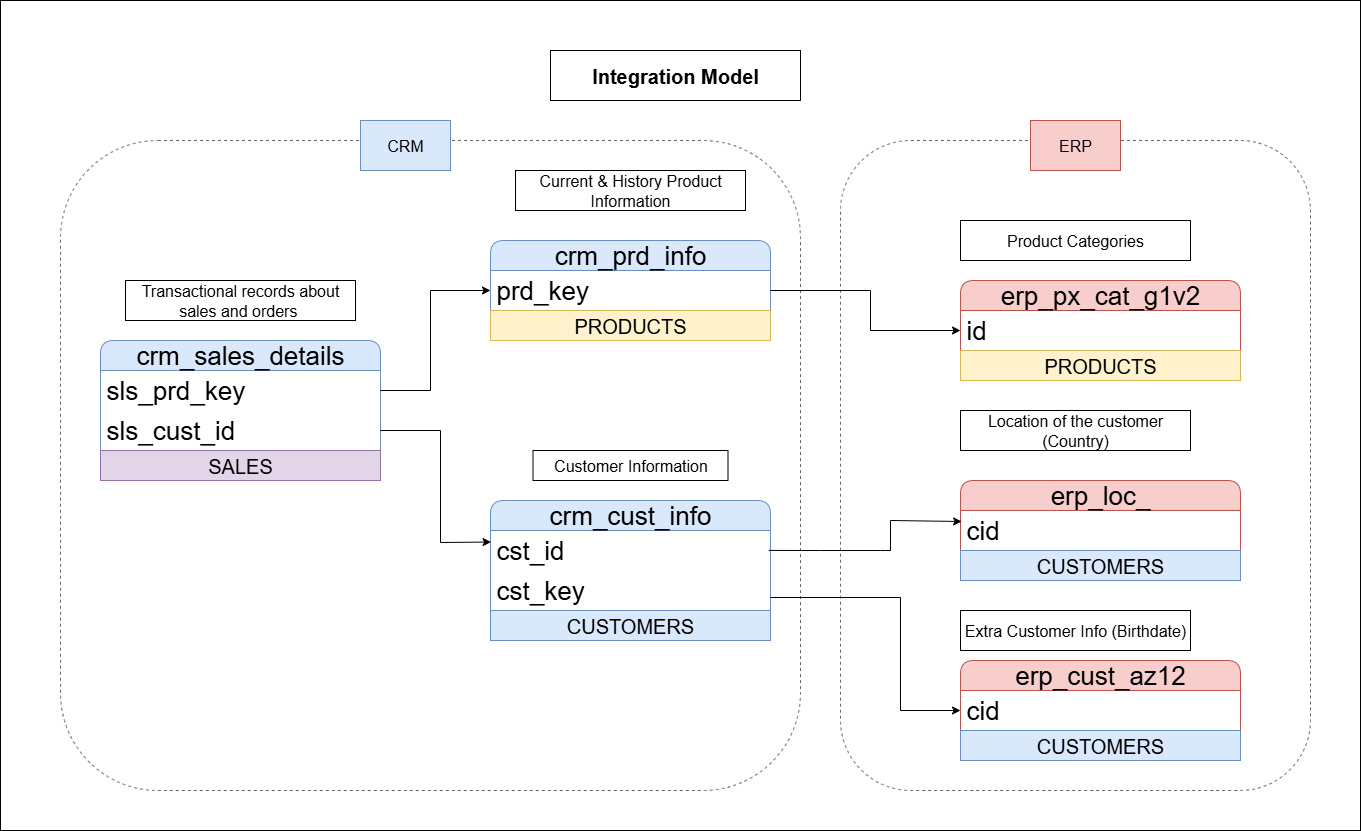

The diagram above was exported from draw.io. Its source (the exported page's mxGraphModel, read from the mxfile embedded in the PNG):
<mxGraphModel dx="3282" dy="3315" grid="1" gridSize="10" guides="1" tooltips="1" connect="1" arrows="1" fold="1" page="1" pageScale="1" pageWidth="1654" pageHeight="2336" math="0" shadow="0">
  <root>
    <mxCell id="0" />
    <mxCell id="1" parent="0" />
    <mxCell id="XMwEE7UZdLlL7Bq3EQWe-47" value="" style="rounded=0;whiteSpace=wrap;html=1;fillColor=none;" vertex="1" parent="1">
      <mxGeometry x="-440" y="-40" width="1360" height="830" as="geometry" />
    </mxCell>
    <mxCell id="XMwEE7UZdLlL7Bq3EQWe-38" value="" style="rounded=1;whiteSpace=wrap;html=1;fillColor=none;fontColor=#333333;strokeColor=#666666;dashed=1;" vertex="1" parent="1">
      <mxGeometry x="400" y="100" width="470" height="650" as="geometry" />
    </mxCell>
    <mxCell id="XMwEE7UZdLlL7Bq3EQWe-39" value="" style="rounded=1;whiteSpace=wrap;html=1;fillColor=none;fontColor=#333333;strokeColor=#666666;dashed=1;" vertex="1" parent="1">
      <mxGeometry x="-380" y="100" width="740" height="650" as="geometry" />
    </mxCell>
    <mxCell id="XMwEE7UZdLlL7Bq3EQWe-1" value="crm_cust_info" style="swimlane;fontStyle=0;childLayout=stackLayout;horizontal=1;startSize=30;horizontalStack=0;resizeParent=1;resizeParentMax=0;resizeLast=0;collapsible=1;marginBottom=0;whiteSpace=wrap;html=1;rounded=1;fillColor=#dae8fc;strokeColor=#6c8ebf;fontSize=26;" vertex="1" parent="1">
      <mxGeometry x="50" y="460" width="280" height="140" as="geometry" />
    </mxCell>
    <mxCell id="XMwEE7UZdLlL7Bq3EQWe-2" value="cst_id" style="text;strokeColor=none;fillColor=none;align=left;verticalAlign=middle;spacingLeft=4;spacingRight=4;overflow=hidden;points=[[0,0.5],[1,0.5]];portConstraint=eastwest;rotatable=0;whiteSpace=wrap;html=1;fontSize=26;" vertex="1" parent="XMwEE7UZdLlL7Bq3EQWe-1">
      <mxGeometry y="30" width="280" height="40" as="geometry" />
    </mxCell>
    <mxCell id="XMwEE7UZdLlL7Bq3EQWe-27" value="cst_key" style="text;strokeColor=none;fillColor=none;align=left;verticalAlign=middle;spacingLeft=4;spacingRight=4;overflow=hidden;points=[[0,0.5],[1,0.5]];portConstraint=eastwest;rotatable=0;whiteSpace=wrap;html=1;fontSize=26;" vertex="1" parent="XMwEE7UZdLlL7Bq3EQWe-1">
      <mxGeometry y="70" width="280" height="40" as="geometry" />
    </mxCell>
    <mxCell id="XMwEE7UZdLlL7Bq3EQWe-43" value="&lt;font style=&quot;font-size: 20px;&quot;&gt;CUSTOMERS&lt;/font&gt;" style="text;html=1;strokeColor=#6c8ebf;fillColor=#dae8fc;align=center;verticalAlign=middle;whiteSpace=wrap;overflow=hidden;" vertex="1" parent="XMwEE7UZdLlL7Bq3EQWe-1">
      <mxGeometry y="110" width="280" height="30" as="geometry" />
    </mxCell>
    <mxCell id="XMwEE7UZdLlL7Bq3EQWe-5" value="&lt;font style=&quot;font-size: 16px;&quot;&gt;Customer Information&lt;/font&gt;" style="rounded=0;whiteSpace=wrap;html=1;" vertex="1" parent="1">
      <mxGeometry x="92.5" y="410" width="195" height="30" as="geometry" />
    </mxCell>
    <mxCell id="XMwEE7UZdLlL7Bq3EQWe-6" value="&lt;b&gt;&lt;font style=&quot;font-size: 20px;&quot;&gt;Integration Model&lt;/font&gt;&lt;/b&gt;" style="rounded=0;whiteSpace=wrap;html=1;" vertex="1" parent="1">
      <mxGeometry x="110" y="10" width="250" height="50" as="geometry" />
    </mxCell>
    <mxCell id="XMwEE7UZdLlL7Bq3EQWe-7" value="crm_prd_info" style="swimlane;fontStyle=0;childLayout=stackLayout;horizontal=1;startSize=30;horizontalStack=0;resizeParent=1;resizeParentMax=0;resizeLast=0;collapsible=1;marginBottom=0;whiteSpace=wrap;html=1;rounded=1;fillColor=#dae8fc;strokeColor=#6c8ebf;fontSize=26;" vertex="1" parent="1">
      <mxGeometry x="50" y="200" width="280" height="100" as="geometry" />
    </mxCell>
    <mxCell id="XMwEE7UZdLlL7Bq3EQWe-14" value="prd_key" style="text;strokeColor=none;fillColor=none;align=left;verticalAlign=middle;spacingLeft=4;spacingRight=4;overflow=hidden;points=[[0,0.5],[1,0.5]];portConstraint=eastwest;rotatable=0;whiteSpace=wrap;html=1;fontSize=26;" vertex="1" parent="XMwEE7UZdLlL7Bq3EQWe-7">
      <mxGeometry y="30" width="280" height="40" as="geometry" />
    </mxCell>
    <mxCell id="XMwEE7UZdLlL7Bq3EQWe-37" value="&lt;font style=&quot;font-size: 20px;&quot;&gt;PRODUCTS&lt;/font&gt;" style="text;html=1;strokeColor=#d6b656;fillColor=#fff2cc;align=center;verticalAlign=middle;whiteSpace=wrap;overflow=hidden;" vertex="1" parent="XMwEE7UZdLlL7Bq3EQWe-7">
      <mxGeometry y="70" width="280" height="30" as="geometry" />
    </mxCell>
    <mxCell id="XMwEE7UZdLlL7Bq3EQWe-9" value="&lt;font style=&quot;font-size: 16px;&quot;&gt;Current &amp;amp; History Product Information&lt;/font&gt;" style="rounded=0;whiteSpace=wrap;html=1;" vertex="1" parent="1">
      <mxGeometry x="75" y="130" width="230" height="40" as="geometry" />
    </mxCell>
    <mxCell id="XMwEE7UZdLlL7Bq3EQWe-10" value="crm_sales_details" style="swimlane;fontStyle=0;childLayout=stackLayout;horizontal=1;startSize=30;horizontalStack=0;resizeParent=1;resizeParentMax=0;resizeLast=0;collapsible=1;marginBottom=0;whiteSpace=wrap;html=1;rounded=1;fillColor=#dae8fc;strokeColor=#6c8ebf;fontSize=26;" vertex="1" parent="1">
      <mxGeometry x="-340" y="300" width="280" height="140" as="geometry" />
    </mxCell>
    <mxCell id="XMwEE7UZdLlL7Bq3EQWe-11" value="sls_prd_key" style="text;strokeColor=none;fillColor=none;align=left;verticalAlign=middle;spacingLeft=4;spacingRight=4;overflow=hidden;points=[[0,0.5],[1,0.5]];portConstraint=eastwest;rotatable=0;whiteSpace=wrap;html=1;fontSize=26;" vertex="1" parent="XMwEE7UZdLlL7Bq3EQWe-10">
      <mxGeometry y="30" width="280" height="40" as="geometry" />
    </mxCell>
    <mxCell id="XMwEE7UZdLlL7Bq3EQWe-13" value="sls_cust_id" style="text;strokeColor=none;fillColor=none;align=left;verticalAlign=middle;spacingLeft=4;spacingRight=4;overflow=hidden;points=[[0,0.5],[1,0.5]];portConstraint=eastwest;rotatable=0;whiteSpace=wrap;html=1;fontSize=26;" vertex="1" parent="XMwEE7UZdLlL7Bq3EQWe-10">
      <mxGeometry y="70" width="280" height="40" as="geometry" />
    </mxCell>
    <mxCell id="XMwEE7UZdLlL7Bq3EQWe-46" value="&lt;font style=&quot;font-size: 20px;&quot;&gt;SALES&lt;/font&gt;" style="text;html=1;strokeColor=#9673a6;fillColor=#e1d5e7;align=center;verticalAlign=middle;whiteSpace=wrap;overflow=hidden;" vertex="1" parent="XMwEE7UZdLlL7Bq3EQWe-10">
      <mxGeometry y="110" width="280" height="30" as="geometry" />
    </mxCell>
    <mxCell id="XMwEE7UZdLlL7Bq3EQWe-12" value="&lt;font style=&quot;font-size: 16px;&quot;&gt;Transactional records about sales and orders&amp;nbsp;&lt;/font&gt;" style="rounded=0;whiteSpace=wrap;html=1;" vertex="1" parent="1">
      <mxGeometry x="-315" y="240" width="230" height="40" as="geometry" />
    </mxCell>
    <mxCell id="XMwEE7UZdLlL7Bq3EQWe-19" style="edgeStyle=none;rounded=0;orthogonalLoop=1;jettySize=auto;html=1;entryX=0;entryY=0.5;entryDx=0;entryDy=0;" edge="1" parent="1" source="XMwEE7UZdLlL7Bq3EQWe-11" target="XMwEE7UZdLlL7Bq3EQWe-14">
      <mxGeometry relative="1" as="geometry">
        <mxPoint x="-10" y="350" as="targetPoint" />
        <Array as="points">
          <mxPoint x="-10" y="350" />
          <mxPoint x="-10" y="250" />
        </Array>
      </mxGeometry>
    </mxCell>
    <mxCell id="XMwEE7UZdLlL7Bq3EQWe-20" style="edgeStyle=none;rounded=0;orthogonalLoop=1;jettySize=auto;html=1;entryX=0.002;entryY=0.288;entryDx=0;entryDy=0;entryPerimeter=0;" edge="1" parent="1" source="XMwEE7UZdLlL7Bq3EQWe-13" target="XMwEE7UZdLlL7Bq3EQWe-2">
      <mxGeometry relative="1" as="geometry">
        <Array as="points">
          <mxPoint y="390" />
          <mxPoint y="502" />
        </Array>
      </mxGeometry>
    </mxCell>
    <mxCell id="XMwEE7UZdLlL7Bq3EQWe-21" value="erp_cust_az12" style="swimlane;fontStyle=0;childLayout=stackLayout;horizontal=1;startSize=30;horizontalStack=0;resizeParent=1;resizeParentMax=0;resizeLast=0;collapsible=1;marginBottom=0;whiteSpace=wrap;html=1;rounded=1;fillColor=#f8cecc;strokeColor=#b85450;fontSize=26;" vertex="1" parent="1">
      <mxGeometry x="520" y="620" width="280" height="100" as="geometry" />
    </mxCell>
    <mxCell id="XMwEE7UZdLlL7Bq3EQWe-22" value="cid" style="text;strokeColor=none;fillColor=none;align=left;verticalAlign=middle;spacingLeft=4;spacingRight=4;overflow=hidden;points=[[0,0.5],[1,0.5]];portConstraint=eastwest;rotatable=0;whiteSpace=wrap;html=1;fontSize=26;" vertex="1" parent="XMwEE7UZdLlL7Bq3EQWe-21">
      <mxGeometry y="30" width="280" height="40" as="geometry" />
    </mxCell>
    <mxCell id="XMwEE7UZdLlL7Bq3EQWe-44" value="&lt;font style=&quot;font-size: 20px;&quot;&gt;CUSTOMERS&lt;/font&gt;" style="text;html=1;strokeColor=#6c8ebf;fillColor=#dae8fc;align=center;verticalAlign=middle;whiteSpace=wrap;overflow=hidden;" vertex="1" parent="XMwEE7UZdLlL7Bq3EQWe-21">
      <mxGeometry y="70" width="280" height="30" as="geometry" />
    </mxCell>
    <mxCell id="XMwEE7UZdLlL7Bq3EQWe-23" value="&lt;font style=&quot;font-size: 16px;&quot;&gt;Extra Customer Info (Birthdate)&lt;/font&gt;" style="rounded=0;whiteSpace=wrap;html=1;" vertex="1" parent="1">
      <mxGeometry x="520" y="570" width="230" height="40" as="geometry" />
    </mxCell>
    <mxCell id="XMwEE7UZdLlL7Bq3EQWe-24" value="erp_loc_" style="swimlane;fontStyle=0;childLayout=stackLayout;horizontal=1;startSize=30;horizontalStack=0;resizeParent=1;resizeParentMax=0;resizeLast=0;collapsible=1;marginBottom=0;whiteSpace=wrap;html=1;rounded=1;fillColor=#f8cecc;strokeColor=#b85450;fontSize=26;" vertex="1" parent="1">
      <mxGeometry x="520" y="440" width="280" height="100" as="geometry" />
    </mxCell>
    <mxCell id="XMwEE7UZdLlL7Bq3EQWe-25" value="cid" style="text;strokeColor=none;fillColor=none;align=left;verticalAlign=middle;spacingLeft=4;spacingRight=4;overflow=hidden;points=[[0,0.5],[1,0.5]];portConstraint=eastwest;rotatable=0;whiteSpace=wrap;html=1;fontSize=26;" vertex="1" parent="XMwEE7UZdLlL7Bq3EQWe-24">
      <mxGeometry y="30" width="280" height="40" as="geometry" />
    </mxCell>
    <mxCell id="XMwEE7UZdLlL7Bq3EQWe-45" value="&lt;font style=&quot;font-size: 20px;&quot;&gt;CUSTOMERS&lt;/font&gt;" style="text;html=1;strokeColor=#6c8ebf;fillColor=#dae8fc;align=center;verticalAlign=middle;whiteSpace=wrap;overflow=hidden;" vertex="1" parent="XMwEE7UZdLlL7Bq3EQWe-24">
      <mxGeometry y="70" width="280" height="30" as="geometry" />
    </mxCell>
    <mxCell id="XMwEE7UZdLlL7Bq3EQWe-26" value="&lt;font style=&quot;font-size: 16px;&quot;&gt;Location of the customer (Country)&lt;/font&gt;" style="rounded=0;whiteSpace=wrap;html=1;" vertex="1" parent="1">
      <mxGeometry x="520" y="370" width="230" height="40" as="geometry" />
    </mxCell>
    <mxCell id="XMwEE7UZdLlL7Bq3EQWe-28" style="edgeStyle=none;rounded=0;orthogonalLoop=1;jettySize=auto;html=1;entryX=0.004;entryY=0.275;entryDx=0;entryDy=0;exitX=0.994;exitY=0.248;exitDx=0;exitDy=0;exitPerimeter=0;entryPerimeter=0;" edge="1" parent="1" target="XMwEE7UZdLlL7Bq3EQWe-25">
      <mxGeometry relative="1" as="geometry">
        <mxPoint x="328.32000000000016" y="509.9200000000001" as="sourcePoint" />
        <mxPoint x="520" y="460" as="targetPoint" />
        <Array as="points">
          <mxPoint x="380" y="510" />
          <mxPoint x="440" y="510" />
          <mxPoint x="450" y="510" />
          <mxPoint x="450" y="480" />
        </Array>
      </mxGeometry>
    </mxCell>
    <mxCell id="XMwEE7UZdLlL7Bq3EQWe-29" style="edgeStyle=none;rounded=0;orthogonalLoop=1;jettySize=auto;html=1;entryX=0;entryY=0.5;entryDx=0;entryDy=0;" edge="1" parent="1" target="XMwEE7UZdLlL7Bq3EQWe-22">
      <mxGeometry relative="1" as="geometry">
        <mxPoint x="330" y="557" as="sourcePoint" />
        <mxPoint x="500" y="710" as="targetPoint" />
        <Array as="points">
          <mxPoint x="460" y="557" />
          <mxPoint x="460" y="670" />
        </Array>
      </mxGeometry>
    </mxCell>
    <mxCell id="XMwEE7UZdLlL7Bq3EQWe-31" value="erp_px_cat_g1v2" style="swimlane;fontStyle=0;childLayout=stackLayout;horizontal=1;startSize=30;horizontalStack=0;resizeParent=1;resizeParentMax=0;resizeLast=0;collapsible=1;marginBottom=0;whiteSpace=wrap;html=1;rounded=1;fillColor=#f8cecc;strokeColor=#b85450;fontSize=26;" vertex="1" parent="1">
      <mxGeometry x="520" y="240" width="280" height="100" as="geometry" />
    </mxCell>
    <mxCell id="XMwEE7UZdLlL7Bq3EQWe-32" value="id" style="text;strokeColor=none;fillColor=none;align=left;verticalAlign=middle;spacingLeft=4;spacingRight=4;overflow=hidden;points=[[0,0.5],[1,0.5]];portConstraint=eastwest;rotatable=0;whiteSpace=wrap;html=1;fontSize=26;" vertex="1" parent="XMwEE7UZdLlL7Bq3EQWe-31">
      <mxGeometry y="30" width="280" height="40" as="geometry" />
    </mxCell>
    <mxCell id="XMwEE7UZdLlL7Bq3EQWe-42" value="&lt;font style=&quot;font-size: 20px;&quot;&gt;PRODUCTS&lt;/font&gt;" style="text;html=1;strokeColor=#d6b656;fillColor=#fff2cc;align=center;verticalAlign=middle;whiteSpace=wrap;overflow=hidden;" vertex="1" parent="XMwEE7UZdLlL7Bq3EQWe-31">
      <mxGeometry y="70" width="280" height="30" as="geometry" />
    </mxCell>
    <mxCell id="XMwEE7UZdLlL7Bq3EQWe-33" value="&lt;span style=&quot;font-size: 16px;&quot;&gt;Product Categories&lt;/span&gt;" style="rounded=0;whiteSpace=wrap;html=1;" vertex="1" parent="1">
      <mxGeometry x="520" y="180" width="230" height="40" as="geometry" />
    </mxCell>
    <mxCell id="XMwEE7UZdLlL7Bq3EQWe-36" style="edgeStyle=none;rounded=0;orthogonalLoop=1;jettySize=auto;html=1;exitX=1;exitY=0.5;exitDx=0;exitDy=0;entryX=0;entryY=0.5;entryDx=0;entryDy=0;" edge="1" parent="1" source="XMwEE7UZdLlL7Bq3EQWe-14" target="XMwEE7UZdLlL7Bq3EQWe-32">
      <mxGeometry relative="1" as="geometry">
        <Array as="points">
          <mxPoint x="430" y="250" />
          <mxPoint x="430" y="290" />
        </Array>
      </mxGeometry>
    </mxCell>
    <mxCell id="XMwEE7UZdLlL7Bq3EQWe-40" value="&lt;font style=&quot;font-size: 16px;&quot;&gt;ERP&lt;/font&gt;" style="rounded=0;whiteSpace=wrap;html=1;fillColor=#f8cecc;strokeColor=#b85450;" vertex="1" parent="1">
      <mxGeometry x="590" y="80" width="90" height="50" as="geometry" />
    </mxCell>
    <mxCell id="XMwEE7UZdLlL7Bq3EQWe-41" value="&lt;font style=&quot;font-size: 16px;&quot;&gt;CRM&lt;/font&gt;" style="rounded=0;whiteSpace=wrap;html=1;fillColor=#dae8fc;strokeColor=#6c8ebf;" vertex="1" parent="1">
      <mxGeometry x="-80" y="80" width="90" height="50" as="geometry" />
    </mxCell>
  </root>
</mxGraphModel>